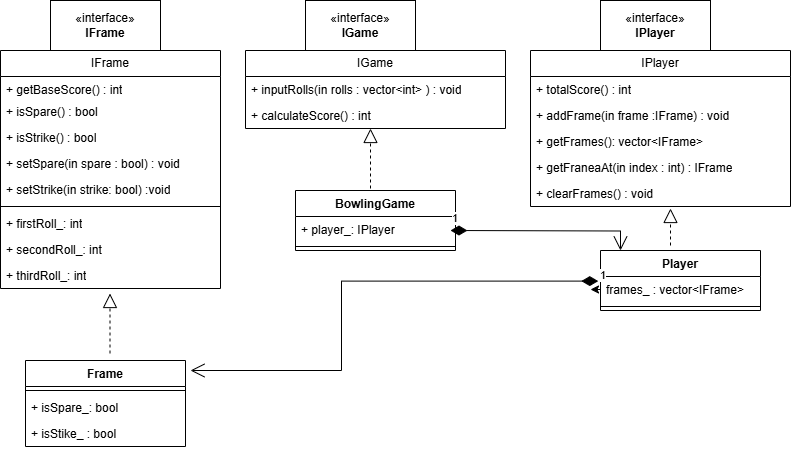

The diagram above was exported from draw.io. Its source (the exported page's mxGraphModel, read from the mxfile embedded in the PNG):
<mxGraphModel dx="1281" dy="1792" grid="1" gridSize="10" guides="1" tooltips="1" connect="1" arrows="1" fold="1" page="1" pageScale="1" pageWidth="850" pageHeight="1100" math="0" shadow="0">
  <root>
    <mxCell id="0" />
    <mxCell id="1" parent="0" />
    <mxCell id="_TjDbXqA8jz6HjUTvB3W-20" value="IFrame" style="swimlane;fontStyle=0;childLayout=stackLayout;horizontal=1;startSize=26;fillColor=none;horizontalStack=0;resizeParent=1;resizeParentMax=0;resizeLast=0;collapsible=1;marginBottom=0;whiteSpace=wrap;html=1;" parent="1" vertex="1">
      <mxGeometry x="50" y="40" width="220" height="238" as="geometry" />
    </mxCell>
    <mxCell id="_TjDbXqA8jz6HjUTvB3W-23" value="+ getBaseScore() : int" style="text;strokeColor=none;fillColor=none;align=left;verticalAlign=top;spacingLeft=4;spacingRight=4;overflow=hidden;rotatable=0;points=[[0,0.5],[1,0.5]];portConstraint=eastwest;whiteSpace=wrap;html=1;" parent="_TjDbXqA8jz6HjUTvB3W-20" vertex="1">
      <mxGeometry y="26" width="220" height="22" as="geometry" />
    </mxCell>
    <mxCell id="_TjDbXqA8jz6HjUTvB3W-21" value="+ isSpare() : bool" style="text;strokeColor=none;fillColor=none;align=left;verticalAlign=top;spacingLeft=4;spacingRight=4;overflow=hidden;rotatable=0;points=[[0,0.5],[1,0.5]];portConstraint=eastwest;whiteSpace=wrap;html=1;" parent="_TjDbXqA8jz6HjUTvB3W-20" vertex="1">
      <mxGeometry y="48" width="220" height="26" as="geometry" />
    </mxCell>
    <mxCell id="_TjDbXqA8jz6HjUTvB3W-22" value="+ isStrike() : bool" style="text;strokeColor=none;fillColor=none;align=left;verticalAlign=top;spacingLeft=4;spacingRight=4;overflow=hidden;rotatable=0;points=[[0,0.5],[1,0.5]];portConstraint=eastwest;whiteSpace=wrap;html=1;" parent="_TjDbXqA8jz6HjUTvB3W-20" vertex="1">
      <mxGeometry y="74" width="220" height="26" as="geometry" />
    </mxCell>
    <mxCell id="_TjDbXqA8jz6HjUTvB3W-26" value="+ setSpare(in spare : bool) : void" style="text;strokeColor=none;fillColor=none;align=left;verticalAlign=top;spacingLeft=4;spacingRight=4;overflow=hidden;rotatable=0;points=[[0,0.5],[1,0.5]];portConstraint=eastwest;whiteSpace=wrap;html=1;" parent="_TjDbXqA8jz6HjUTvB3W-20" vertex="1">
      <mxGeometry y="100" width="220" height="26" as="geometry" />
    </mxCell>
    <mxCell id="_TjDbXqA8jz6HjUTvB3W-25" value="&lt;div&gt;&lt;div&gt;+ setStrike(in strike: bool) :void&lt;/div&gt;&lt;/div&gt;" style="text;strokeColor=none;fillColor=none;align=left;verticalAlign=top;spacingLeft=4;spacingRight=4;overflow=hidden;rotatable=0;points=[[0,0.5],[1,0.5]];portConstraint=eastwest;whiteSpace=wrap;html=1;" parent="_TjDbXqA8jz6HjUTvB3W-20" vertex="1">
      <mxGeometry y="126" width="220" height="26" as="geometry" />
    </mxCell>
    <mxCell id="_TjDbXqA8jz6HjUTvB3W-27" value="" style="line;strokeWidth=1;fillColor=none;align=left;verticalAlign=middle;spacingTop=-1;spacingLeft=3;spacingRight=3;rotatable=0;labelPosition=right;points=[];portConstraint=eastwest;strokeColor=inherit;" parent="_TjDbXqA8jz6HjUTvB3W-20" vertex="1">
      <mxGeometry y="152" width="220" height="8" as="geometry" />
    </mxCell>
    <mxCell id="_TjDbXqA8jz6HjUTvB3W-29" value="+ firstRoll_: int" style="text;strokeColor=none;fillColor=none;align=left;verticalAlign=top;spacingLeft=4;spacingRight=4;overflow=hidden;rotatable=0;points=[[0,0.5],[1,0.5]];portConstraint=eastwest;whiteSpace=wrap;html=1;" parent="_TjDbXqA8jz6HjUTvB3W-20" vertex="1">
      <mxGeometry y="160" width="220" height="26" as="geometry" />
    </mxCell>
    <mxCell id="_TjDbXqA8jz6HjUTvB3W-28" value="+ secondRoll_: int" style="text;strokeColor=none;fillColor=none;align=left;verticalAlign=top;spacingLeft=4;spacingRight=4;overflow=hidden;rotatable=0;points=[[0,0.5],[1,0.5]];portConstraint=eastwest;whiteSpace=wrap;html=1;" parent="_TjDbXqA8jz6HjUTvB3W-20" vertex="1">
      <mxGeometry y="186" width="220" height="26" as="geometry" />
    </mxCell>
    <mxCell id="_TjDbXqA8jz6HjUTvB3W-30" value="+ thirdRoll_: int" style="text;strokeColor=none;fillColor=none;align=left;verticalAlign=top;spacingLeft=4;spacingRight=4;overflow=hidden;rotatable=0;points=[[0,0.5],[1,0.5]];portConstraint=eastwest;whiteSpace=wrap;html=1;" parent="_TjDbXqA8jz6HjUTvB3W-20" vertex="1">
      <mxGeometry y="212" width="220" height="26" as="geometry" />
    </mxCell>
    <mxCell id="_TjDbXqA8jz6HjUTvB3W-31" value="IPlayer" style="swimlane;fontStyle=0;childLayout=stackLayout;horizontal=1;startSize=26;fillColor=none;horizontalStack=0;resizeParent=1;resizeParentMax=0;resizeLast=0;collapsible=1;marginBottom=0;whiteSpace=wrap;html=1;" parent="1" vertex="1">
      <mxGeometry x="580" y="40" width="260" height="156" as="geometry" />
    </mxCell>
    <mxCell id="_TjDbXqA8jz6HjUTvB3W-32" value="+ totalScore() : int" style="text;strokeColor=none;fillColor=none;align=left;verticalAlign=top;spacingLeft=4;spacingRight=4;overflow=hidden;rotatable=0;points=[[0,0.5],[1,0.5]];portConstraint=eastwest;whiteSpace=wrap;html=1;" parent="_TjDbXqA8jz6HjUTvB3W-31" vertex="1">
      <mxGeometry y="26" width="260" height="26" as="geometry" />
    </mxCell>
    <mxCell id="_TjDbXqA8jz6HjUTvB3W-44" value="+ addFrame(in frame :IFrame) : void" style="text;strokeColor=none;fillColor=none;align=left;verticalAlign=top;spacingLeft=4;spacingRight=4;overflow=hidden;rotatable=0;points=[[0,0.5],[1,0.5]];portConstraint=eastwest;whiteSpace=wrap;html=1;" parent="_TjDbXqA8jz6HjUTvB3W-31" vertex="1">
      <mxGeometry y="52" width="260" height="26" as="geometry" />
    </mxCell>
    <mxCell id="_TjDbXqA8jz6HjUTvB3W-46" value="+ getFrames(): vector&amp;lt;IFrame&amp;gt;" style="text;strokeColor=none;fillColor=none;align=left;verticalAlign=top;spacingLeft=4;spacingRight=4;overflow=hidden;rotatable=0;points=[[0,0.5],[1,0.5]];portConstraint=eastwest;whiteSpace=wrap;html=1;" parent="_TjDbXqA8jz6HjUTvB3W-31" vertex="1">
      <mxGeometry y="78" width="260" height="26" as="geometry" />
    </mxCell>
    <mxCell id="_TjDbXqA8jz6HjUTvB3W-45" value="+ getFraneaAt(in index : int) : IFrame" style="text;strokeColor=none;fillColor=none;align=left;verticalAlign=top;spacingLeft=4;spacingRight=4;overflow=hidden;rotatable=0;points=[[0,0.5],[1,0.5]];portConstraint=eastwest;whiteSpace=wrap;html=1;" parent="_TjDbXqA8jz6HjUTvB3W-31" vertex="1">
      <mxGeometry y="104" width="260" height="26" as="geometry" />
    </mxCell>
    <mxCell id="_TjDbXqA8jz6HjUTvB3W-33" value="+ clearFrames() : void" style="text;strokeColor=none;fillColor=none;align=left;verticalAlign=top;spacingLeft=4;spacingRight=4;overflow=hidden;rotatable=0;points=[[0,0.5],[1,0.5]];portConstraint=eastwest;whiteSpace=wrap;html=1;" parent="_TjDbXqA8jz6HjUTvB3W-31" vertex="1">
      <mxGeometry y="130" width="260" height="26" as="geometry" />
    </mxCell>
    <mxCell id="_TjDbXqA8jz6HjUTvB3W-37" value="«interface»&lt;br&gt;&lt;b&gt;IFrame&lt;/b&gt;" style="html=1;whiteSpace=wrap;" parent="1" vertex="1">
      <mxGeometry x="100" y="-10" width="110" height="50" as="geometry" />
    </mxCell>
    <mxCell id="_TjDbXqA8jz6HjUTvB3W-38" value="«interface»&lt;br&gt;&lt;b&gt;IPlayer&lt;/b&gt;" style="html=1;whiteSpace=wrap;" parent="1" vertex="1">
      <mxGeometry x="650" y="-10" width="110" height="50" as="geometry" />
    </mxCell>
    <mxCell id="_TjDbXqA8jz6HjUTvB3W-39" value="«interface»&lt;br&gt;&lt;b&gt;IGame&lt;/b&gt;" style="html=1;whiteSpace=wrap;" parent="1" vertex="1">
      <mxGeometry x="355" y="-10" width="110" height="50" as="geometry" />
    </mxCell>
    <mxCell id="_TjDbXqA8jz6HjUTvB3W-40" value="IGame" style="swimlane;fontStyle=0;childLayout=stackLayout;horizontal=1;startSize=26;fillColor=none;horizontalStack=0;resizeParent=1;resizeParentMax=0;resizeLast=0;collapsible=1;marginBottom=0;whiteSpace=wrap;html=1;" parent="1" vertex="1">
      <mxGeometry x="295" y="40" width="260" height="78" as="geometry" />
    </mxCell>
    <mxCell id="_TjDbXqA8jz6HjUTvB3W-41" value="+ inputRolls(in rolls : vector&amp;lt;int&amp;gt; ) : void" style="text;strokeColor=none;fillColor=none;align=left;verticalAlign=top;spacingLeft=4;spacingRight=4;overflow=hidden;rotatable=0;points=[[0,0.5],[1,0.5]];portConstraint=eastwest;whiteSpace=wrap;html=1;" parent="_TjDbXqA8jz6HjUTvB3W-40" vertex="1">
      <mxGeometry y="26" width="260" height="26" as="geometry" />
    </mxCell>
    <mxCell id="_TjDbXqA8jz6HjUTvB3W-42" value="+ calculateScore() : int" style="text;strokeColor=none;fillColor=none;align=left;verticalAlign=top;spacingLeft=4;spacingRight=4;overflow=hidden;rotatable=0;points=[[0,0.5],[1,0.5]];portConstraint=eastwest;whiteSpace=wrap;html=1;" parent="_TjDbXqA8jz6HjUTvB3W-40" vertex="1">
      <mxGeometry y="52" width="260" height="26" as="geometry" />
    </mxCell>
    <mxCell id="I6YuG-9_XY9_9S2t8mQB-1" value="Frame" style="swimlane;fontStyle=1;align=center;verticalAlign=top;childLayout=stackLayout;horizontal=1;startSize=26;horizontalStack=0;resizeParent=1;resizeParentMax=0;resizeLast=0;collapsible=1;marginBottom=0;whiteSpace=wrap;html=1;" vertex="1" parent="1">
      <mxGeometry x="75" y="350" width="160" height="86" as="geometry" />
    </mxCell>
    <mxCell id="I6YuG-9_XY9_9S2t8mQB-3" value="" style="line;strokeWidth=1;fillColor=none;align=left;verticalAlign=middle;spacingTop=-1;spacingLeft=3;spacingRight=3;rotatable=0;labelPosition=right;points=[];portConstraint=eastwest;strokeColor=inherit;" vertex="1" parent="I6YuG-9_XY9_9S2t8mQB-1">
      <mxGeometry y="26" width="160" height="8" as="geometry" />
    </mxCell>
    <mxCell id="I6YuG-9_XY9_9S2t8mQB-24" value="+ isSpare_: bool" style="text;strokeColor=none;fillColor=none;align=left;verticalAlign=top;spacingLeft=4;spacingRight=4;overflow=hidden;rotatable=0;points=[[0,0.5],[1,0.5]];portConstraint=eastwest;whiteSpace=wrap;html=1;" vertex="1" parent="I6YuG-9_XY9_9S2t8mQB-1">
      <mxGeometry y="34" width="160" height="26" as="geometry" />
    </mxCell>
    <mxCell id="I6YuG-9_XY9_9S2t8mQB-4" value="+ isStike_ : bool" style="text;strokeColor=none;fillColor=none;align=left;verticalAlign=top;spacingLeft=4;spacingRight=4;overflow=hidden;rotatable=0;points=[[0,0.5],[1,0.5]];portConstraint=eastwest;whiteSpace=wrap;html=1;" vertex="1" parent="I6YuG-9_XY9_9S2t8mQB-1">
      <mxGeometry y="60" width="160" height="26" as="geometry" />
    </mxCell>
    <mxCell id="I6YuG-9_XY9_9S2t8mQB-5" value="BowlingGame" style="swimlane;fontStyle=1;align=center;verticalAlign=top;childLayout=stackLayout;horizontal=1;startSize=26;horizontalStack=0;resizeParent=1;resizeParentMax=0;resizeLast=0;collapsible=1;marginBottom=0;whiteSpace=wrap;html=1;" vertex="1" parent="1">
      <mxGeometry x="345" y="180" width="160" height="60" as="geometry" />
    </mxCell>
    <mxCell id="I6YuG-9_XY9_9S2t8mQB-25" value="+ player_: IPlayer" style="text;strokeColor=none;fillColor=none;align=left;verticalAlign=top;spacingLeft=4;spacingRight=4;overflow=hidden;rotatable=0;points=[[0,0.5],[1,0.5]];portConstraint=eastwest;whiteSpace=wrap;html=1;" vertex="1" parent="I6YuG-9_XY9_9S2t8mQB-5">
      <mxGeometry y="26" width="160" height="26" as="geometry" />
    </mxCell>
    <mxCell id="I6YuG-9_XY9_9S2t8mQB-7" value="" style="line;strokeWidth=1;fillColor=none;align=left;verticalAlign=middle;spacingTop=-1;spacingLeft=3;spacingRight=3;rotatable=0;labelPosition=right;points=[];portConstraint=eastwest;strokeColor=inherit;" vertex="1" parent="I6YuG-9_XY9_9S2t8mQB-5">
      <mxGeometry y="52" width="160" height="8" as="geometry" />
    </mxCell>
    <mxCell id="I6YuG-9_XY9_9S2t8mQB-9" value="Player" style="swimlane;fontStyle=1;align=center;verticalAlign=top;childLayout=stackLayout;horizontal=1;startSize=26;horizontalStack=0;resizeParent=1;resizeParentMax=0;resizeLast=0;collapsible=1;marginBottom=0;whiteSpace=wrap;html=1;" vertex="1" parent="1">
      <mxGeometry x="650" y="240" width="160" height="60" as="geometry" />
    </mxCell>
    <mxCell id="I6YuG-9_XY9_9S2t8mQB-23" style="edgeStyle=orthogonalEdgeStyle;rounded=0;orthogonalLoop=1;jettySize=auto;html=1;exitX=0;exitY=0.5;exitDx=0;exitDy=0;" edge="1" parent="I6YuG-9_XY9_9S2t8mQB-9" source="I6YuG-9_XY9_9S2t8mQB-10">
      <mxGeometry relative="1" as="geometry">
        <mxPoint x="-10" y="39" as="targetPoint" />
      </mxGeometry>
    </mxCell>
    <mxCell id="I6YuG-9_XY9_9S2t8mQB-10" value="frames_ : vector&amp;lt;IFrame&amp;gt;" style="text;strokeColor=none;fillColor=none;align=left;verticalAlign=top;spacingLeft=4;spacingRight=4;overflow=hidden;rotatable=0;points=[[0,0.5],[1,0.5]];portConstraint=eastwest;whiteSpace=wrap;html=1;" vertex="1" parent="I6YuG-9_XY9_9S2t8mQB-9">
      <mxGeometry y="26" width="160" height="26" as="geometry" />
    </mxCell>
    <mxCell id="I6YuG-9_XY9_9S2t8mQB-11" value="" style="line;strokeWidth=1;fillColor=none;align=left;verticalAlign=middle;spacingTop=-1;spacingLeft=3;spacingRight=3;rotatable=0;labelPosition=right;points=[];portConstraint=eastwest;strokeColor=inherit;" vertex="1" parent="I6YuG-9_XY9_9S2t8mQB-9">
      <mxGeometry y="52" width="160" height="8" as="geometry" />
    </mxCell>
    <mxCell id="I6YuG-9_XY9_9S2t8mQB-17" value="" style="endArrow=block;dashed=1;endFill=0;endSize=12;html=1;rounded=0;" edge="1" parent="1">
      <mxGeometry width="160" relative="1" as="geometry">
        <mxPoint x="159.5" y="343" as="sourcePoint" />
        <mxPoint x="159.5" y="283" as="targetPoint" />
      </mxGeometry>
    </mxCell>
    <mxCell id="I6YuG-9_XY9_9S2t8mQB-18" value="" style="endArrow=block;dashed=1;endFill=0;endSize=12;html=1;rounded=0;" edge="1" parent="1">
      <mxGeometry width="160" relative="1" as="geometry">
        <mxPoint x="420" y="178" as="sourcePoint" />
        <mxPoint x="420" y="118" as="targetPoint" />
      </mxGeometry>
    </mxCell>
    <mxCell id="I6YuG-9_XY9_9S2t8mQB-19" value="" style="endArrow=block;dashed=1;endFill=0;endSize=12;html=1;rounded=0;" edge="1" parent="1">
      <mxGeometry width="160" relative="1" as="geometry">
        <mxPoint x="720" y="235" as="sourcePoint" />
        <mxPoint x="720" y="198" as="targetPoint" />
      </mxGeometry>
    </mxCell>
    <mxCell id="I6YuG-9_XY9_9S2t8mQB-21" value="1" style="endArrow=open;html=1;endSize=12;startArrow=diamondThin;startSize=14;startFill=1;edgeStyle=orthogonalEdgeStyle;align=left;verticalAlign=bottom;rounded=0;entryX=0.125;entryY=0;entryDx=0;entryDy=0;entryPerimeter=0;" edge="1" parent="1" target="I6YuG-9_XY9_9S2t8mQB-9">
      <mxGeometry x="-1" y="3" relative="1" as="geometry">
        <mxPoint x="500" y="220" as="sourcePoint" />
        <mxPoint x="660" y="220" as="targetPoint" />
      </mxGeometry>
    </mxCell>
    <mxCell id="I6YuG-9_XY9_9S2t8mQB-22" value="1" style="endArrow=open;html=1;endSize=12;startArrow=diamondThin;startSize=14;startFill=1;edgeStyle=orthogonalEdgeStyle;align=left;verticalAlign=bottom;rounded=0;exitX=-0.014;exitY=0.177;exitDx=0;exitDy=0;exitPerimeter=0;" edge="1" parent="1" source="I6YuG-9_XY9_9S2t8mQB-10">
      <mxGeometry x="-1" y="3" relative="1" as="geometry">
        <mxPoint x="350" y="280" as="sourcePoint" />
        <mxPoint x="240" y="360" as="targetPoint" />
        <Array as="points">
          <mxPoint x="391" y="271" />
          <mxPoint x="391" y="360" />
        </Array>
      </mxGeometry>
    </mxCell>
  </root>
</mxGraphModel>